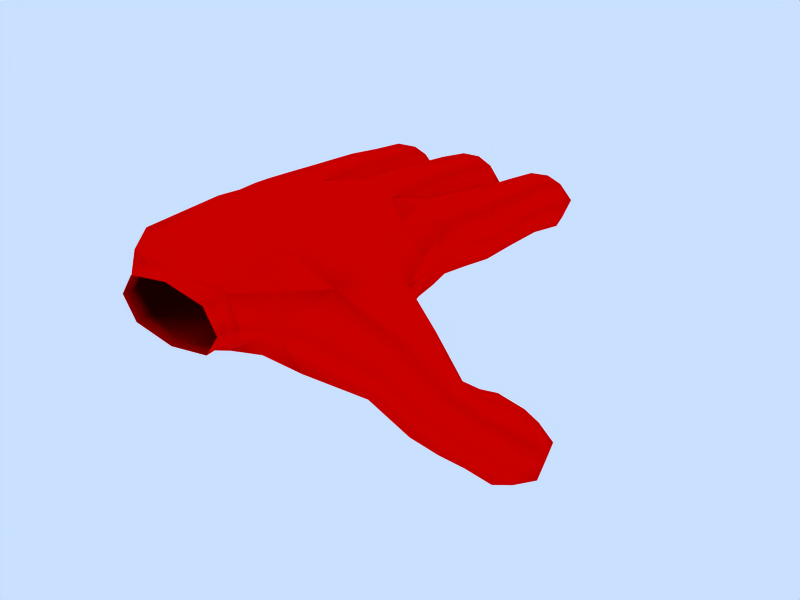 # Source: Open_Hand_Left.blend  (saved by Blender 2.71.0; exported with 4.5.12 LTS)
import bpy
from mathutils import Matrix  # noqa: F401  (used for matrix-valued properties, if any)

bpy.ops.wm.read_factory_settings(use_empty=True)
scene = bpy.context.scene
scene.name = 'Scene'

# ---- collections
col_collection_1 = bpy.data.collections.new('Collection 1'); scene.collection.children.link(col_collection_1)

# ---- materials (node trees are filled in below, after node groups)
mat_material = bpy.data.materials.new('Material')
mat_material.alpha_threshold = 0.0
mat_material.diffuse_color = (1.0, 0.0, 0.0, 1.0)
mat_material.roughness = 0.5
mat_material.specular_intensity = 0.0
mat_material.line_color = (0.0, 0.0, 0.0, 1.0)

# ---- material node trees

# ---- world
world_world = bpy.data.worlds.new('World'); scene.world = world_world
world_world.color = (0.7887, 0.8767, 1.0)
world_world.use_sun_shadow = False
world_world.sun_shadow_jitter_overblur = 0.0
world_world.cycles.sampling_method = 'MANUAL'
world_world.cycles.sample_map_resolution = 256

# ---- meshes
me_cube = bpy.data.meshes.new('Cube')
me_cube.from_pydata([(-1.569, -1.48, -0.7969), (-1.639, -1.44, 1.151), (-3.65, -1.235, 1.037), (-3.535, -1.287, -0.858), (-4.581, -1.151, 0.01613), (0.596, -1.251, 0.8762), (1.445, -3.07, -0.03178), (0.4316, -3.031, -0.906), (0.4167, -3.144, 0.8899), (-0.5971, -3.109, -0.006638), (-0.541, -5.084, -0.3124), (0.3709, -5.121, 0.6189), (0.5255, -5.003, -1.062), (1.44, -5.038, -0.1269), (1.56, -7.005, -0.1722), (0.7323, -6.996, -1.17), (0.4254, -7.109, 0.447), (-0.4019, -7.101, -0.5511), (0.6525, -8.044, -0.4934), (-1.776, -3.062, 0.9328), (-2.735, -2.92, 0.009158), (-0.7262, -3.145, 0.01603), (-1.687, -2.986, -0.8619), (-1.81, -5.006, -0.9716), (-0.8684, -5.103, -0.06295), (-2.861, -5.013, -0.1879), (-1.919, -5.11, 0.7207), (-1.936, -7.123, 0.486), (-2.86, -7.039, -0.4191), (-0.8677, -7.062, -0.2463), (-1.792, -6.978, -1.151), (-1.861, -8.04, -0.4954), (-3.722, -2.671, -0.9392), (-4.797, -2.585, -0.1581), (-3.921, -2.749, 0.8468), (-2.843, -2.847, 0.04218), (-3.039, -4.759, -0.07157), (-4.152, -4.756, 0.6182), (-5.009, -4.64, -0.3681), (-3.896, -4.643, -1.058), (-3.828, -6.628, -1.228), (-4.955, -6.703, -0.5917), (-4.113, -6.77, 0.3914), (-2.986, -6.696, -0.2445), (-3.939, -7.689, -0.5758), (3.278, 1.115, -0.1398), (3.036, 2.415, -0.7605), (2.464, 1.608, -1.828), (2.652, 0.3294, -1.143), (3.361, -0.02509, -2.431), (3.356, 0.9247, -3.165), (4.274, 1.244, -2.482), (4.362, 0.2595, -1.828), (5.001, -0.8843, -2.747), (5.034, -0.005823, -3.679), (3.868, -0.1722, -4.234), (3.827, -1.045, -3.293), (4.885, -1.151, -4.141), (-4.48, 1.284, -0.125), (1.328, 0.7653, 0.944), (-3.808, 0.6275, 1.067), (0.7865, 0.993, -1.228), (-3.808, 0.4941, -1.167), (-1.358, 0.3583, -0.8333), (-2.674, 1.808, -1.0), (0.03866, 1.869, -0.8402), (-1.358, 0.4916, 1.3), (0.3888, 1.715, 1.418), (-2.674, 1.875, 1.233), (-3.53, 3.705, -2.384e-07), (-2.705, 3.514, 1.167), (-1.047, 3.795, 1.172), (0.7523, 3.364, 1.468), (1.301, 3.673, 0.3), (0.4297, 3.564, -0.5736), (-2.705, 3.514, -0.8333), (-1.055, 3.797, -0.5), (0.08926, -1.404, -0.8696), (0.7651, -0.5181, -1.179), (0.7556, -1.724, -0.7684), (1.58, -0.89, -0.03393), (1.445, -1.726, -0.2248), (1.544, -0.06741, -0.7783), (0.4776, 4.375, 0.2543), (-1.047, 4.373, 1.02), (-2.582, 4.375, 0.25), (-1.055, 4.375, -0.5135), (-1.493, -0.8049, -0.9208), (-2.546, -1.388, -0.8128), (-0.668, -1.512, -0.8365), (-1.629, -2.089, -0.7277), (-0.6548, -2.642, 0.08054), (-2.755, -2.377, 0.09966), (-1.493, -0.6466, 1.2), (-2.659, -1.34, 1.12), (-0.61, -1.457, 1.116), (-1.724, -2.146, 1.054), (-3.577, -0.4934, 1.079), (-4.38, -1.156, 0.7351), (-3.798, -1.881, 0.9419), (-4.694, -1.738, -0.04555), (-3.623, -1.832, -0.8222), (-3.577, -0.6517, -1.004), (-4.491, -0.3155, -0.0125), (-4.289, -1.199, -0.6599), (0.3976, -2.19, 1.012), (1.478, -0.9797, 0.3529), (0.9318, -0.2894, 0.8015), (0.5037, -2.218, -0.7533), (1.445, -2.237, 0.006153), (1.877, 0.1483, -0.7066), (0.6133, -0.02503, -1.193), (1.19, -3.123, 0.6412), (1.445, -4.063, -0.1646), (1.19, -3.028, -0.7055), (0.4396, -4.004, -1.075), (-0.3322, -3.064, -0.6764), (-0.3508, -3.142, 0.6708), (0.4396, -4.133, 0.7453), (-0.5661, -4.074, -0.1653), (-0.2397, -5.034, -0.9174), (-0.4697, -6.107, -0.45), (-0.3521, -5.124, 0.3377), (0.3633, -6.114, 0.5175), (1.133, -5.088, 0.4798), (1.252, -4.999, -0.7809), (0.6587, -6.005, -1.039), (1.492, -6.012, -0.07103), (1.199, -7.059, 0.3869), (1.37, -7.761, -0.3183), (1.43, -6.975, -0.826), (0.7562, -7.751, -1.104), (-0.04157, -7.046, -1.11), (-0.2718, -7.131, 0.1027), (0.512, -7.841, 0.1828), (-0.1014, -7.832, -0.6026), (-2.53, -2.968, 0.6986), (-1.836, -4.083, 0.8161), (-0.9986, -3.15, 0.6841), (-2.434, -2.917, -0.6459), (-2.799, -3.968, -0.1336), (-0.7971, -4.137, -0.05656), (-0.9614, -3.088, -0.6635), (-1.76, -4.022, -1.006), (-1.077, -5.053, -0.7132), (-1.795, -5.989, -0.9887), (-2.571, -4.986, -0.8069), (-1.158, -5.13, 0.556), (-0.8678, -6.069, -0.1146), (-2.86, -6.047, -0.2874), (-2.653, -5.063, 0.4623), (-1.933, -6.128, 0.5867), (-2.665, -7.096, 0.2165), (-1.919, -7.85, 0.1965), (-1.171, -7.113, 0.3461), (-2.557, -6.988, -1.012), (-2.609, -7.784, -0.5196), (-1.115, -7.801, -0.3899), (-1.063, -7.005, -0.8819), (-1.805, -7.735, -1.106), (-3.022, -2.785, -0.6516), (-3.8, -3.655, -1.069), (-4.466, -2.585, -0.7969), (-4.903, -3.575, -0.2876), (-4.636, -2.646, 0.5406), (-4.036, -3.74, 0.7391), (-3.157, -2.842, 0.6892), (-2.933, -3.82, -0.04182), (-3.382, -4.786, 0.5199), (-3.012, -5.703, -0.1175), (-3.189, -4.702, -0.7371), (-4.859, -4.697, 0.2975), (-4.134, -5.775, 0.4877), (-4.666, -4.612, -0.9595), (-4.982, -5.711, -0.4647), (-3.86, -5.639, -1.07), (-3.125, -6.643, -0.895), (-3.834, -7.385, -1.18), (-4.602, -6.649, -1.155), (-4.686, -7.445, -0.6666), (-4.816, -6.755, 0.05881), (-4.06, -7.498, 0.1076), (-3.339, -6.75, 0.3192), (-3.208, -7.439, -0.4062), (1.498, 1.577, -1.37), (1.981, 3.125, 0.009684), (2.162, 1.23, 0.7058), (2.995, 0.4382, -0.5177), (4.065, 0.7049, -1.408), (3.317, 1.932, -0.1352), (3.837, 1.78, -1.886), (2.657, 2.363, -1.497), (3.078, 1.35, -2.717), (2.435, 0.7468, -1.689), (3.177, 0.329, -2.116), (3.105, 0.3716, -2.95), (3.442, -0.4971, -2.729), (3.854, -0.1318, -1.946), (3.8, 1.334, -2.99), (3.492, 0.3745, -3.643), (4.551, 0.8441, -1.981), (4.633, 0.5661, -3.091), (4.6, -0.3153, -2.195), (4.395, -1.199, -2.786), (5.188, -1.278, -3.422), (5.315, -0.3774, -3.066), (5.219, -0.6228, -4.127), (4.457, 0.111, -4.197), (4.352, -0.7201, -4.535), (3.558, -0.6413, -3.899), (4.321, -1.375, -3.829), (-4.255, 2.888, -0.1563), (-4.312, 1.062, -0.9479), (-4.312, 1.145, 0.7354), (0.919, 1.149, 1.205), (-3.363, 1.249, 1.125), (0.4503, 1.361, -1.093), (-3.363, 1.149, -1.167), (0.3149, 3.021, -0.6547), (-2.735, 2.933, -0.9583), (-0.7555, 1.037, -0.8333), (-1.888, 1.078, -0.8333), (0.7875, 2.745, 1.553), (-2.735, 2.95, 1.225), (-1.888, 1.178, 1.308), (-0.7555, 1.137, 1.35), (-1.055, 4.108, -0.5034), (-2.805, 4.085, 0.1875), (-1.044, 4.106, 1.054), (0.5842, 4.067, 0.2238), (-3.323, 3.658, 0.7917), (-3.323, 3.658, -0.7083), (-1.842, 3.643, 1.208), (-0.3347, 3.628, 1.256), (1.306, 3.518, 1.116), (0.9922, 3.725, -0.408), (-0.3464, 3.63, -0.5833), (-1.842, 3.643, -0.5833), (1.271, -1.636, -0.6736), (1.269, -0.2678, -1.157), (0.4174, -1.569, -0.8111), (0.4377, -1.076, -0.975), (1.58, -0.3807, -0.4284), (1.445, -1.471, 0.04051), (0.09048, 4.375, -0.3226), (0.1044, 4.373, 0.8316), (-2.2, 4.375, 0.8226), (-2.2, 4.375, -0.3226), (0.5027, 4.62, 0.2529), (-1.049, 4.619, 1.032), (-2.609, 4.62, 0.25), (-1.055, 4.62, -0.527), (-2.53, -0.4923, -0.976), (-0.4031, -0.6839, -0.9847), (-0.5649, -2.183, -0.6691), (-2.654, -2.009, -0.6325), (-2.53, -0.335, 1.178), (-0.456, -0.3667, 1.211), (-0.6608, -2.318, 0.8996), (-2.787, -2.061, 0.9136), (-4.529, -1.787, 0.6421), (-4.262, -0.3225, 0.7667), (-4.366, -1.747, -0.6716), (-4.262, -0.4371, -0.7667), (1.28, -2.068, 0.7247), (1.921, 0.1151, 0.1837), (1.207, -2.183, -0.5915), (1.461, 0.4058, -1.308), (1.194, -4.016, -0.8474), (1.194, -4.113, 0.518), (-0.3147, -4.121, 0.5174), (-0.3147, -4.024, -0.8479), (-0.1138, -6.054, -0.9861), (-0.3353, -6.136, 0.1809), (1.136, -6.064, 0.4651), (1.357, -5.983, -0.7019), (1.253, -7.545, -0.7951), (1.076, -7.61, 0.136), (-0.01342, -7.663, -0.07454), (0.1633, -7.598, -1.006), (-2.577, -4.013, 0.5594), (-1.076, -4.139, 0.6172), (-2.52, -3.966, -0.8074), (-1.019, -4.093, -0.7496), (-1.065, -6.014, -0.727), (-2.559, -5.997, -0.8566), (-1.169, -6.119, 0.4545), (-2.663, -6.102, 0.3249), (-2.457, -7.635, 0.0002447), (-1.35, -7.648, 0.09626), (-2.374, -7.552, -0.9425), (-1.267, -7.565, -0.8465), (-4.568, -3.574, -0.9347), (-4.745, -3.638, 0.421), (-3.268, -3.822, 0.6053), (-3.091, -3.758, -0.7504), (-3.156, -5.653, -0.745), (-3.361, -5.755, 0.4232), (-4.838, -5.761, 0.1628), (-4.633, -5.658, -1.005), (-4.418, -7.211, -1.068), (-4.582, -7.292, -0.1361), (-3.488, -7.288, 0.05681), (-3.324, -7.206, -0.8753), (1.381, 3.075, -1.012), (2.058, 2.642, 1.104), (4.143, 1.34, -1.424), (3.39, 1.84, -2.43), (2.918, 0.7378, -2.586), (3.643, 0.272, -1.625), (3.998, -0.6417, -2.234), (3.183, -0.09796, -3.319), (4.073, 0.6657, -3.606), (4.904, 0.2037, -2.491), (5.323, -0.8089, -3.55), (4.704, -0.3958, -4.375), (4.038, -0.9531, -4.154), (4.658, -1.366, -3.329), (-3.992, 2.75, -1.105), (-3.992, 2.774, 0.8617), (-1.141, 2.845, -0.6389), (-1.141, 2.864, 1.403), (-2.381, 4.041, 0.905), (-2.381, 4.041, -0.445), (0.2018, 4.03, -0.44), (0.2215, 4.026, 0.9468), (1.256, -1.11, -0.787), (0.1107, 4.62, -0.3327), (0.1197, 4.618, 0.8388), (-2.22, 4.62, 0.8327), (-2.22, 4.62, -0.3328)], [], [(0, 88, 252, 87), (0, 87, 253, 89), (0, 89, 254, 90), (0, 90, 255, 88), (1, 93, 256, 94), (1, 94, 259, 96), (1, 96, 258, 95), (1, 95, 257, 93), (2, 99, 259, 94), (2, 94, 256, 97), (2, 97, 261, 98), (2, 98, 260, 99), (3, 102, 252, 88), (3, 88, 255, 101), (3, 101, 262, 104), (3, 104, 263, 102), (4, 98, 261, 103), (4, 103, 263, 104), (4, 104, 262, 100), (4, 100, 260, 98), (5, 107, 257, 95), (5, 95, 258, 105), (5, 105, 264, 106), (5, 106, 265, 107), (6, 114, 266, 109), (6, 109, 264, 112), (6, 112, 269, 113), (6, 113, 268, 114), (7, 116, 254, 108), (7, 108, 266, 114), (7, 114, 268, 115), (7, 115, 271, 116), (8, 112, 264, 105), (8, 105, 258, 117), (8, 117, 270, 118), (8, 118, 269, 112), (9, 117, 258, 91), (9, 91, 254, 116), (9, 116, 271, 119), (9, 119, 270, 117), (10, 122, 270, 119), (10, 119, 271, 120), (10, 120, 272, 121), (10, 121, 273, 122), (11, 124, 269, 118), (11, 118, 270, 122), (11, 122, 273, 123), (11, 123, 274, 124), (12, 120, 271, 115), (12, 115, 268, 125), (12, 125, 275, 126), (12, 126, 272, 120), (13, 125, 268, 113), (13, 113, 269, 124), (13, 124, 274, 127), (13, 127, 275, 125), (14, 130, 275, 127), (14, 127, 274, 128), (14, 128, 277, 129), (14, 129, 276, 130), (15, 132, 272, 126), (15, 126, 275, 130), (15, 130, 276, 131), (15, 131, 279, 132), (16, 128, 274, 123), (16, 123, 273, 133), (16, 133, 278, 134), (16, 134, 277, 128), (17, 133, 273, 121), (17, 121, 272, 132), (17, 132, 279, 135), (17, 135, 278, 133), (18, 134, 278, 135), (18, 135, 279, 131), (18, 131, 276, 129), (18, 129, 277, 134), (19, 138, 258, 96), (19, 96, 259, 136), (19, 136, 280, 137), (19, 137, 281, 138), (20, 136, 259, 92), (20, 92, 255, 139), (20, 139, 282, 140), (20, 140, 280, 136), (21, 142, 254, 91), (21, 91, 258, 138), (21, 138, 281, 141), (21, 141, 283, 142), (22, 139, 255, 90), (22, 90, 254, 142), (22, 142, 283, 143), (22, 143, 282, 139), (23, 146, 282, 143), (23, 143, 283, 144), (23, 144, 284, 145), (23, 145, 285, 146), (24, 144, 283, 141), (24, 141, 281, 147), (24, 147, 286, 148), (24, 148, 284, 144), (25, 150, 280, 140), (25, 140, 282, 146), (25, 146, 285, 149), (25, 149, 287, 150), (26, 147, 281, 137), (26, 137, 280, 150), (26, 150, 287, 151), (26, 151, 286, 147), (27, 154, 286, 151), (27, 151, 287, 152), (27, 152, 288, 153), (27, 153, 289, 154), (28, 152, 287, 149), (28, 149, 285, 155), (28, 155, 290, 156), (28, 156, 288, 152), (29, 158, 284, 148), (29, 148, 286, 154), (29, 154, 289, 157), (29, 157, 291, 158), (30, 155, 285, 145), (30, 145, 284, 158), (30, 158, 291, 159), (30, 159, 290, 155), (31, 159, 291, 157), (31, 157, 289, 153), (31, 153, 288, 156), (31, 156, 290, 159), (32, 162, 262, 101), (32, 101, 255, 160), (32, 160, 295, 161), (32, 161, 292, 162), (33, 164, 260, 100), (33, 100, 262, 162), (33, 162, 292, 163), (33, 163, 293, 164), (34, 166, 259, 99), (34, 99, 260, 164), (34, 164, 293, 165), (34, 165, 294, 166), (35, 160, 255, 92), (35, 92, 259, 166), (35, 166, 294, 167), (35, 167, 295, 160), (36, 170, 295, 167), (36, 167, 294, 168), (36, 168, 297, 169), (36, 169, 296, 170), (37, 168, 294, 165), (37, 165, 293, 171), (37, 171, 298, 172), (37, 172, 297, 168), (38, 171, 293, 163), (38, 163, 292, 173), (38, 173, 299, 174), (38, 174, 298, 171), (39, 173, 292, 161), (39, 161, 295, 170), (39, 170, 296, 175), (39, 175, 299, 173), (40, 178, 299, 175), (40, 175, 296, 176), (40, 176, 303, 177), (40, 177, 300, 178), (41, 180, 298, 174), (41, 174, 299, 178), (41, 178, 300, 179), (41, 179, 301, 180), (42, 182, 297, 172), (42, 172, 298, 180), (42, 180, 301, 181), (42, 181, 302, 182), (43, 176, 296, 169), (43, 169, 297, 182), (43, 182, 302, 183), (43, 183, 303, 176), (44, 177, 303, 183), (44, 183, 302, 181), (44, 181, 301, 179), (44, 179, 300, 177), (45, 189, 305, 186), (45, 186, 265, 187), (45, 187, 309, 188), (45, 188, 306, 189), (46, 191, 304, 185), (46, 185, 305, 189), (46, 189, 306, 190), (46, 190, 307, 191), (47, 193, 267, 184), (47, 184, 304, 191), (47, 191, 307, 192), (47, 192, 308, 193), (48, 187, 265, 110), (48, 110, 267, 193), (48, 193, 308, 194), (48, 194, 309, 187), (49, 197, 309, 194), (49, 194, 308, 195), (49, 195, 311, 196), (49, 196, 310, 197), (50, 195, 308, 192), (50, 192, 307, 198), (50, 198, 312, 199), (50, 199, 311, 195), (51, 198, 307, 190), (51, 190, 306, 200), (51, 200, 313, 201), (51, 201, 312, 198), (52, 200, 306, 188), (52, 188, 309, 197), (52, 197, 310, 202), (52, 202, 313, 200), (53, 205, 313, 202), (53, 202, 310, 203), (53, 203, 317, 204), (53, 204, 314, 205), (54, 207, 312, 201), (54, 201, 313, 205), (54, 205, 314, 206), (54, 206, 315, 207), (55, 209, 311, 199), (55, 199, 312, 207), (55, 207, 315, 208), (55, 208, 316, 209), (56, 203, 310, 196), (56, 196, 311, 209), (56, 209, 316, 210), (56, 210, 317, 203), (57, 204, 317, 210), (57, 210, 316, 208), (57, 208, 315, 206), (57, 206, 314, 204), (58, 103, 261, 213), (58, 213, 319, 211), (58, 211, 318, 212), (58, 212, 263, 103), (59, 214, 257, 107), (59, 107, 265, 186), (59, 186, 305, 214), (60, 97, 256, 215), (60, 215, 319, 213), (60, 213, 261, 97), (61, 111, 253, 216), (61, 216, 304, 184), (61, 184, 267, 111), (62, 217, 252, 102), (62, 102, 263, 212), (62, 212, 318, 217), (63, 220, 253, 87), (63, 87, 252, 221), (63, 221, 320, 220), (64, 219, 320, 221), (64, 221, 252, 217), (64, 217, 318, 219), (65, 220, 320, 218), (65, 218, 304, 216), (65, 216, 253, 220), (66, 225, 321, 224), (66, 224, 256, 93), (66, 93, 257, 225), (67, 214, 305, 222), (67, 222, 321, 225), (67, 225, 257, 214), (68, 224, 321, 223), (68, 223, 319, 215), (68, 215, 256, 224), (69, 231, 318, 211), (69, 211, 319, 230), (69, 230, 322, 227), (69, 227, 323, 231), (70, 230, 319, 223), (70, 223, 321, 232), (70, 232, 322, 230), (71, 232, 321, 233), (71, 233, 325, 228), (71, 228, 322, 232), (72, 222, 305, 234), (72, 234, 325, 233), (72, 233, 321, 222), (73, 185, 304, 235), (73, 235, 324, 229), (73, 229, 325, 234), (73, 234, 305, 185), (74, 235, 304, 218), (74, 218, 320, 236), (74, 236, 324, 235), (75, 219, 318, 231), (75, 231, 323, 237), (75, 237, 320, 219), (76, 236, 320, 237), (76, 237, 323, 226), (76, 226, 324, 236), (77, 241, 326, 240), (77, 240, 254, 89), (77, 89, 253, 241), (78, 111, 267, 239), (78, 239, 326, 241), (78, 241, 253, 111), (79, 240, 326, 238), (79, 238, 266, 108), (79, 108, 254, 240), (80, 243, 326, 242), (80, 242, 265, 106), (80, 106, 264, 243), (81, 109, 266, 238), (81, 238, 326, 243), (81, 243, 264, 109), (82, 242, 326, 239), (82, 239, 267, 110), (82, 110, 265, 242), (83, 229, 324, 244), (83, 244, 327, 248), (83, 248, 328, 245), (83, 245, 325, 229), (84, 228, 325, 245), (84, 245, 328, 249), (84, 249, 329, 246), (84, 246, 322, 228), (85, 227, 322, 246), (85, 246, 329, 250), (85, 250, 330, 247), (85, 247, 323, 227), (86, 226, 323, 247), (86, 247, 330, 251), (86, 251, 327, 244), (86, 244, 324, 226)])
me_cube.polygons.foreach_set('use_smooth', [True] * 326)
me_cube.materials.append(mat_material)
me_cube.use_remesh_preserve_volume = False
me_cube.use_remesh_preserve_attributes = False
me_cube.use_mirror_vertex_groups = False
me_cube.update()

# ---- objects
ob_openhand = bpy.data.objects.new('openHand', me_cube)

# ---- transforms, parenting, visibility, modifiers, constraints
ob_openhand.location = (0.0, 0.0, 0.0)
ob_openhand.scale = (1.0, -1.0, 1.0)
ob_openhand.lock_rotations_4d = False
ob_openhand.empty_display_type = 'ARROWS'
ob_openhand.color = (0.0, 0.0, 0.0, 1.0)
ob_openhand.lineart.crease_threshold = 0.0
_vg = ob_openhand.vertex_groups.new(name='Bone.003')
_vg = ob_openhand.vertex_groups.new(name='Bone.002')
_vg = ob_openhand.vertex_groups.new(name='Bone.009')
_vg = ob_openhand.vertex_groups.new(name='Bone.008')
_vg = ob_openhand.vertex_groups.new(name='Bone.004')
_vg = ob_openhand.vertex_groups.new(name='Bone.005')
_vg = ob_openhand.vertex_groups.new(name='Bone.007')
_vg = ob_openhand.vertex_groups.new(name='Bone.006')
_vg = ob_openhand.vertex_groups.new(name='Bone.001')
_vg = ob_openhand.vertex_groups.new(name='Bone')

# ---- collection membership
col_collection_1.objects.link(ob_openhand)

# ---- scene / render settings (as saved in the file)
scene.frame_start = 1; scene.frame_end = 50; scene.frame_set(1)
scene.render.engine = 'BLENDER_EEVEE_NEXT'
scene.render.image_settings.file_format = 'FFMPEG'
scene.render.image_settings.color_mode = 'RGB'
scene.render.image_settings.quality = 80
scene.render.image_settings.compression = 80
scene.render.image_settings.exr_codec = 'NONE'
scene.render.resolution_x = 800
scene.render.resolution_y = 600
scene.render.resolution_percentage = 50
scene.render.pixel_aspect_x = 100.0
scene.render.pixel_aspect_y = 100.0
scene.render.fps = 25
scene.render.dither_intensity = 0.0
scene.render.use_compositing = False
scene.render.use_sequencer = False
scene.render.bake_margin = 2
scene.render.bake_bias = 0.0
scene.render.use_stamp_time = False
scene.render.use_stamp_date = False
scene.render.use_stamp_frame = False
scene.render.use_stamp_camera = False
scene.render.use_stamp_scene = False
scene.render.use_stamp_filename = False
scene.render.use_stamp_render_time = False
scene.render.stamp_font_size = 0
scene.cycles.use_denoising = False
scene.cycles.samples = 10
scene.cycles.sampling_pattern = 'TABULATED_SOBOL'
scene.cycles.light_sampling_threshold = 0.0
scene.cycles.use_adaptive_sampling = False
scene.cycles.use_light_tree = False
scene.cycles.blur_glossy = 0.0
scene.cycles.volume_bounces = 1
scene.cycles.pixel_filter_type = 'GAUSSIAN'
scene.cycles.sample_clamp_indirect = 0.0
scene.view_settings.view_transform = 'Raw'
bpy.context.view_layer.update()

# ---- added for rendering (the .blend has no active camera): camera
cam_auto = bpy.data.cameras.new('AutoCamera')
cam_auto.lens = 50.0
cam_auto.sensor_width = 36.0
cam_auto.clip_end = 1000.0
ob_auto_camera = bpy.data.objects.new('AutoCamera', cam_auto)
scene.collection.objects.link(ob_auto_camera)
ob_auto_camera.location = (16.2944, -17.6523, 11.4187)
ob_auto_camera.rotation_euler = (1.09748, -7.21219e-08, 0.694738)
scene.camera = ob_auto_camera
bpy.context.view_layer.update()
